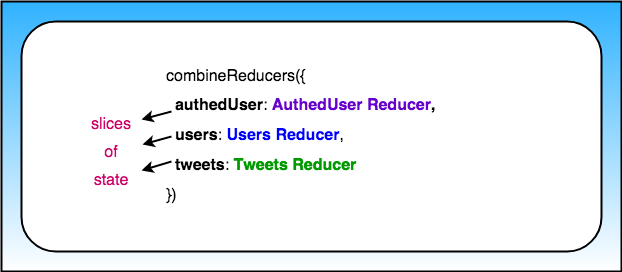

The diagram above was exported from draw.io. Its source (the exported page's mxGraphModel, read from the mxfile embedded in the PNG):
<mxGraphModel dx="747" dy="1567" grid="1" gridSize="10" guides="1" tooltips="1" connect="1" arrows="1" fold="1" page="1" pageScale="1" pageWidth="850" pageHeight="1100" background="#ffffff" math="0" shadow="0">
  <root>
    <mxCell id="0" />
    <mxCell id="1" parent="0" />
    <mxCell id="19" value="" style="rounded=0;whiteSpace=wrap;html=1;strokeWidth=2;fillColor=#30B3FF;strokeColor=#000000;gradientColor=#ffffff;" parent="1" vertex="1">
      <mxGeometry x="90" width="620" height="270" as="geometry" />
    </mxCell>
    <mxCell id="17" value="" style="rounded=1;whiteSpace=wrap;html=1;strokeWidth=2;fillColor=#ffffff;gradientColor=none;" parent="1" vertex="1">
      <mxGeometry x="110" y="20" width="580" height="230" as="geometry" />
    </mxCell>
    <mxCell id="8" style="edgeStyle=orthogonalEdgeStyle;rounded=0;html=1;exitX=0.75;exitY=0;entryX=0.75;entryY=0;jettySize=auto;orthogonalLoop=1;strokeWidth=2;" parent="1" edge="1">
      <mxGeometry relative="1" as="geometry">
        <mxPoint x="436" y="70" as="sourcePoint" />
        <mxPoint x="436" y="70" as="targetPoint" />
      </mxGeometry>
    </mxCell>
    <mxCell id="29" value="&lt;h1 style=&quot;font-size: 16px&quot;&gt;&lt;font style=&quot;font-size: 16px ; font-weight: normal&quot;&gt;combineReducers&lt;/font&gt;&lt;font style=&quot;font-size: 16px ; font-weight: normal&quot;&gt;({&lt;/font&gt;&lt;/h1&gt;&lt;h1 style=&quot;font-size: 16px&quot;&gt;&lt;font style=&quot;font-size: 16px ; font-weight: normal&quot;&gt;&amp;nbsp; &lt;/font&gt;&lt;font style=&quot;font-size: 16px&quot;&gt;authedUser&lt;/font&gt;&lt;font style=&quot;font-size: 16px&quot;&gt;&lt;span style=&quot;font-weight: normal&quot;&gt;: &lt;/span&gt;&lt;font color=&quot;#6600cc&quot;&gt;A&lt;/font&gt;&lt;/font&gt;&lt;font style=&quot;font-size: 16px&quot; color=&quot;#6600cc&quot;&gt;uthedUser Reducer&lt;/font&gt;,&lt;/h1&gt;&lt;h1 style=&quot;font-size: 16px&quot;&gt;&lt;font style=&quot;font-size: 16px ; font-weight: normal&quot;&gt;&amp;nbsp; &lt;/font&gt;&lt;font style=&quot;font-size: 16px&quot;&gt;users&lt;/font&gt;&lt;font style=&quot;font-size: 16px&quot;&gt;&lt;span style=&quot;font-weight: normal&quot;&gt;: &lt;/span&gt;&lt;font color=&quot;#0000ff&quot;&gt;U&lt;/font&gt;&lt;font color=&quot;#0000ff&quot;&gt;sers Reducer&lt;/font&gt;&lt;span style=&quot;font-weight: normal&quot;&gt;,&lt;/span&gt;&lt;/font&gt;&lt;/h1&gt;&lt;h1 style=&quot;font-size: 16px&quot;&gt;&lt;font style=&quot;font-size: 16px ; font-weight: normal&quot;&gt;&amp;nbsp; &lt;/font&gt;&lt;font style=&quot;font-size: 16px&quot;&gt;tweets&lt;/font&gt;&lt;font style=&quot;font-size: 16px&quot;&gt;&lt;span style=&quot;font-weight: normal&quot;&gt;: &lt;/span&gt;&lt;font color=&quot;#009900&quot; style=&quot;font-size: 16px&quot;&gt;T&lt;/font&gt;&lt;font color=&quot;#009900&quot; style=&quot;font-size: 16px&quot;&gt;weets Reducer&lt;/font&gt;&lt;span style=&quot;font-weight: normal&quot;&gt;&amp;nbsp;&lt;/span&gt;&lt;/font&gt;&lt;/h1&gt;&lt;h1 style=&quot;font-size: 16px&quot;&gt;&lt;font style=&quot;font-size: 16px ; font-weight: normal&quot;&gt;})&lt;/font&gt;&lt;/h1&gt;" style="text;html=1;strokeColor=none;fillColor=none;spacing=5;spacingTop=-20;whiteSpace=wrap;overflow=hidden;rounded=0;" vertex="1" parent="1">
      <mxGeometry x="250" y="65" width="300" height="140" as="geometry" />
    </mxCell>
    <mxCell id="30" value="" style="endArrow=classic;html=1;strokeWidth=2;entryX=1;entryY=0.17;entryPerimeter=0;" edge="1" parent="1" target="36">
      <mxGeometry width="50" height="50" relative="1" as="geometry">
        <mxPoint x="260" y="110" as="sourcePoint" />
        <mxPoint x="220" y="110" as="targetPoint" />
      </mxGeometry>
    </mxCell>
    <mxCell id="32" value="" style="endArrow=classic;html=1;strokeWidth=2;entryX=1;entryY=0.66;entryPerimeter=0;" edge="1" parent="1" target="36">
      <mxGeometry width="50" height="50" relative="1" as="geometry">
        <mxPoint x="260" y="160" as="sourcePoint" />
        <mxPoint x="230" y="180" as="targetPoint" />
      </mxGeometry>
    </mxCell>
    <mxCell id="33" value="" style="endArrow=classic;html=1;strokeWidth=2;entryX=1.017;entryY=0.41;entryPerimeter=0;" edge="1" parent="1" target="36">
      <mxGeometry width="50" height="50" relative="1" as="geometry">
        <mxPoint x="260" y="135" as="sourcePoint" />
        <mxPoint x="230" y="150" as="targetPoint" />
      </mxGeometry>
    </mxCell>
    <mxCell id="36" value="&lt;h1&gt;&lt;span style=&quot;font-weight: normal&quot;&gt;&lt;font style=&quot;font-size: 16px&quot; color=&quot;#cc0066&quot;&gt;slices of state&lt;/font&gt;&lt;/span&gt;&lt;/h1&gt;" style="text;html=1;strokeColor=none;fillColor=none;spacing=5;spacingTop=-20;whiteSpace=wrap;overflow=hidden;rounded=0;align=center;" vertex="1" parent="1">
      <mxGeometry x="170" y="100" width="60" height="105" as="geometry" />
    </mxCell>
  </root>
</mxGraphModel>